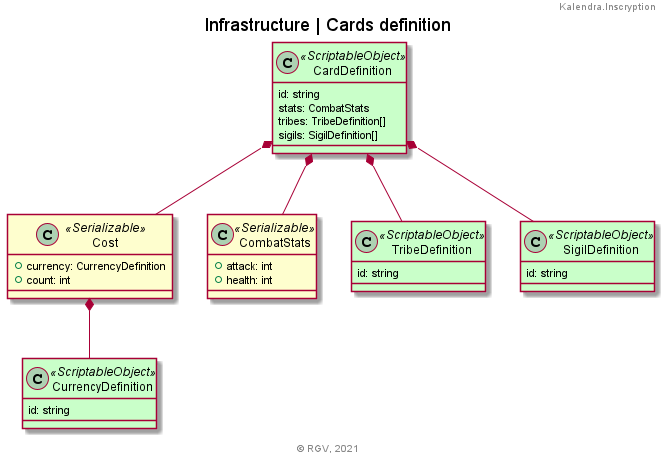

The diagram above was rendered by PlantUML. Its source (embedded in the PNG):
@startuml
'https://plantuml.com/object-diagram
title Infrastructure | Cards definition
header Kalendra.Inscryption
'''''''''''''

class CardDefinition <<ScriptableObject>> #technology
{
id: string
stats: CombatStats
tribes: TribeDefinition[]
sigils: SigilDefinition[]
} 

class Cost <<Serializable>>
{
    +currency: CurrencyDefinition
    +count: int
}

class CombatStats <<Serializable>>
{
    +attack: int
    +health: int
}

class TribeDefinition <<ScriptableObject>> #technology 
{
    id: string
}

class SigilDefinition <<ScriptableObject>> #technology
{
    id: string
}

class CurrencyDefinition <<ScriptableObject>> #technology
{
    id: string
}

'''''''''''''

CardDefinition *-- Cost
CardDefinition *-- CombatStats
CardDefinition *-- TribeDefinition
CardDefinition *-- SigilDefinition

Cost *-- CurrencyDefinition

'''''''''''''
footer © RGV, 2021
@enduml